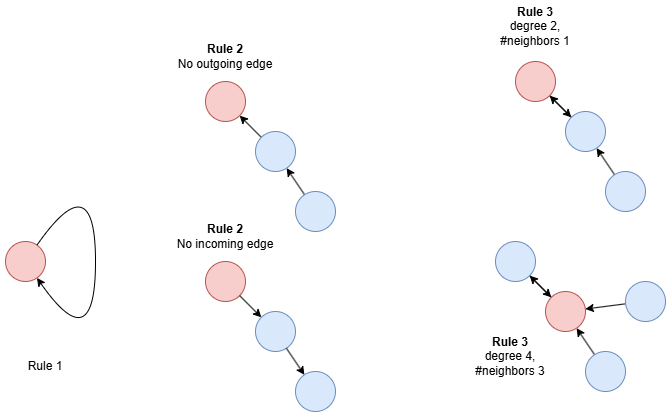

The diagram above was exported from draw.io. Its source (the exported page's mxGraphModel, read from the mxfile embedded in the PNG):
<mxGraphModel dx="1259" dy="655" grid="1" gridSize="10" guides="1" tooltips="1" connect="1" arrows="1" fold="1" page="1" pageScale="1" pageWidth="850" pageHeight="1100" math="0" shadow="0">
  <root>
    <mxCell id="0" />
    <mxCell id="1" parent="0" />
    <mxCell id="vMHNYOzbUvtIjYTE2Wbc-1" value="" style="ellipse;whiteSpace=wrap;html=1;aspect=fixed;fillColor=#f8cecc;strokeColor=#b85450;" vertex="1" parent="1">
      <mxGeometry x="140" y="330" width="40" height="40" as="geometry" />
    </mxCell>
    <mxCell id="vMHNYOzbUvtIjYTE2Wbc-2" value="" style="endArrow=classic;html=1;rounded=0;edgeStyle=orthogonalEdgeStyle;curved=1;" edge="1" parent="1" source="vMHNYOzbUvtIjYTE2Wbc-1" target="vMHNYOzbUvtIjYTE2Wbc-1">
      <mxGeometry width="50" height="50" relative="1" as="geometry">
        <mxPoint x="330" y="360" as="sourcePoint" />
        <mxPoint x="380" y="310" as="targetPoint" />
        <Array as="points">
          <mxPoint x="230" y="250" />
        </Array>
      </mxGeometry>
    </mxCell>
    <mxCell id="vMHNYOzbUvtIjYTE2Wbc-4" value="" style="ellipse;whiteSpace=wrap;html=1;aspect=fixed;fillColor=#f8cecc;strokeColor=#b85450;" vertex="1" parent="1">
      <mxGeometry x="340" y="170" width="40" height="40" as="geometry" />
    </mxCell>
    <mxCell id="vMHNYOzbUvtIjYTE2Wbc-8" style="rounded=0;orthogonalLoop=1;jettySize=auto;html=1;" edge="1" parent="1" source="vMHNYOzbUvtIjYTE2Wbc-5" target="vMHNYOzbUvtIjYTE2Wbc-4">
      <mxGeometry relative="1" as="geometry" />
    </mxCell>
    <mxCell id="vMHNYOzbUvtIjYTE2Wbc-5" value="" style="ellipse;whiteSpace=wrap;html=1;aspect=fixed;fillColor=#dae8fc;strokeColor=#6c8ebf;" vertex="1" parent="1">
      <mxGeometry x="390" y="220" width="40" height="40" as="geometry" />
    </mxCell>
    <mxCell id="vMHNYOzbUvtIjYTE2Wbc-7" style="rounded=0;orthogonalLoop=1;jettySize=auto;html=1;" edge="1" parent="1" source="vMHNYOzbUvtIjYTE2Wbc-6" target="vMHNYOzbUvtIjYTE2Wbc-5">
      <mxGeometry relative="1" as="geometry" />
    </mxCell>
    <mxCell id="vMHNYOzbUvtIjYTE2Wbc-6" value="" style="ellipse;whiteSpace=wrap;html=1;aspect=fixed;fillColor=#dae8fc;strokeColor=#6c8ebf;" vertex="1" parent="1">
      <mxGeometry x="430" y="280" width="40" height="40" as="geometry" />
    </mxCell>
    <mxCell id="vMHNYOzbUvtIjYTE2Wbc-9" value="" style="ellipse;whiteSpace=wrap;html=1;aspect=fixed;fillColor=#f8cecc;strokeColor=#b85450;" vertex="1" parent="1">
      <mxGeometry x="340" y="350" width="40" height="40" as="geometry" />
    </mxCell>
    <mxCell id="vMHNYOzbUvtIjYTE2Wbc-10" style="rounded=0;orthogonalLoop=1;jettySize=auto;html=1;" edge="1" parent="1" source="vMHNYOzbUvtIjYTE2Wbc-9" target="vMHNYOzbUvtIjYTE2Wbc-11">
      <mxGeometry relative="1" as="geometry" />
    </mxCell>
    <mxCell id="vMHNYOzbUvtIjYTE2Wbc-11" value="" style="ellipse;whiteSpace=wrap;html=1;aspect=fixed;fillColor=#dae8fc;strokeColor=#6c8ebf;" vertex="1" parent="1">
      <mxGeometry x="390" y="400" width="40" height="40" as="geometry" />
    </mxCell>
    <mxCell id="vMHNYOzbUvtIjYTE2Wbc-12" style="rounded=0;orthogonalLoop=1;jettySize=auto;html=1;" edge="1" parent="1" source="vMHNYOzbUvtIjYTE2Wbc-11" target="vMHNYOzbUvtIjYTE2Wbc-13">
      <mxGeometry relative="1" as="geometry" />
    </mxCell>
    <mxCell id="vMHNYOzbUvtIjYTE2Wbc-13" value="" style="ellipse;whiteSpace=wrap;html=1;aspect=fixed;fillColor=#dae8fc;strokeColor=#6c8ebf;" vertex="1" parent="1">
      <mxGeometry x="430" y="460" width="40" height="40" as="geometry" />
    </mxCell>
    <mxCell id="vMHNYOzbUvtIjYTE2Wbc-19" style="rounded=0;orthogonalLoop=1;jettySize=auto;html=1;" edge="1" parent="1" source="vMHNYOzbUvtIjYTE2Wbc-14" target="vMHNYOzbUvtIjYTE2Wbc-16">
      <mxGeometry relative="1" as="geometry" />
    </mxCell>
    <mxCell id="vMHNYOzbUvtIjYTE2Wbc-14" value="" style="ellipse;whiteSpace=wrap;html=1;aspect=fixed;fillColor=#f8cecc;strokeColor=#b85450;" vertex="1" parent="1">
      <mxGeometry x="650" y="150" width="40" height="40" as="geometry" />
    </mxCell>
    <mxCell id="vMHNYOzbUvtIjYTE2Wbc-15" style="rounded=0;orthogonalLoop=1;jettySize=auto;html=1;" edge="1" parent="1" source="vMHNYOzbUvtIjYTE2Wbc-16" target="vMHNYOzbUvtIjYTE2Wbc-14">
      <mxGeometry relative="1" as="geometry" />
    </mxCell>
    <mxCell id="vMHNYOzbUvtIjYTE2Wbc-16" value="" style="ellipse;whiteSpace=wrap;html=1;aspect=fixed;fillColor=#dae8fc;strokeColor=#6c8ebf;" vertex="1" parent="1">
      <mxGeometry x="700" y="200" width="40" height="40" as="geometry" />
    </mxCell>
    <mxCell id="vMHNYOzbUvtIjYTE2Wbc-17" style="rounded=0;orthogonalLoop=1;jettySize=auto;html=1;" edge="1" parent="1" source="vMHNYOzbUvtIjYTE2Wbc-18" target="vMHNYOzbUvtIjYTE2Wbc-16">
      <mxGeometry relative="1" as="geometry" />
    </mxCell>
    <mxCell id="vMHNYOzbUvtIjYTE2Wbc-18" value="" style="ellipse;whiteSpace=wrap;html=1;aspect=fixed;fillColor=#dae8fc;strokeColor=#6c8ebf;" vertex="1" parent="1">
      <mxGeometry x="740" y="260" width="40" height="40" as="geometry" />
    </mxCell>
    <mxCell id="vMHNYOzbUvtIjYTE2Wbc-20" style="rounded=0;orthogonalLoop=1;jettySize=auto;html=1;" edge="1" parent="1" source="vMHNYOzbUvtIjYTE2Wbc-21" target="vMHNYOzbUvtIjYTE2Wbc-23">
      <mxGeometry relative="1" as="geometry" />
    </mxCell>
    <mxCell id="vMHNYOzbUvtIjYTE2Wbc-21" value="" style="ellipse;whiteSpace=wrap;html=1;aspect=fixed;fillColor=#dae8fc;strokeColor=#6c8ebf;" vertex="1" parent="1">
      <mxGeometry x="630" y="330" width="40" height="40" as="geometry" />
    </mxCell>
    <mxCell id="vMHNYOzbUvtIjYTE2Wbc-22" style="rounded=0;orthogonalLoop=1;jettySize=auto;html=1;" edge="1" parent="1" source="vMHNYOzbUvtIjYTE2Wbc-23" target="vMHNYOzbUvtIjYTE2Wbc-21">
      <mxGeometry relative="1" as="geometry" />
    </mxCell>
    <mxCell id="vMHNYOzbUvtIjYTE2Wbc-23" value="" style="ellipse;whiteSpace=wrap;html=1;aspect=fixed;fillColor=#f8cecc;strokeColor=#b85450;" vertex="1" parent="1">
      <mxGeometry x="680" y="380" width="40" height="40" as="geometry" />
    </mxCell>
    <mxCell id="vMHNYOzbUvtIjYTE2Wbc-24" style="rounded=0;orthogonalLoop=1;jettySize=auto;html=1;" edge="1" parent="1" source="vMHNYOzbUvtIjYTE2Wbc-25" target="vMHNYOzbUvtIjYTE2Wbc-23">
      <mxGeometry relative="1" as="geometry" />
    </mxCell>
    <mxCell id="vMHNYOzbUvtIjYTE2Wbc-25" value="" style="ellipse;whiteSpace=wrap;html=1;aspect=fixed;fillColor=#dae8fc;strokeColor=#6c8ebf;" vertex="1" parent="1">
      <mxGeometry x="720" y="440" width="40" height="40" as="geometry" />
    </mxCell>
    <mxCell id="vMHNYOzbUvtIjYTE2Wbc-27" style="rounded=0;orthogonalLoop=1;jettySize=auto;html=1;" edge="1" parent="1" source="vMHNYOzbUvtIjYTE2Wbc-26" target="vMHNYOzbUvtIjYTE2Wbc-23">
      <mxGeometry relative="1" as="geometry" />
    </mxCell>
    <mxCell id="vMHNYOzbUvtIjYTE2Wbc-26" value="" style="ellipse;whiteSpace=wrap;html=1;aspect=fixed;fillColor=#dae8fc;strokeColor=#6c8ebf;" vertex="1" parent="1">
      <mxGeometry x="760" y="370" width="40" height="40" as="geometry" />
    </mxCell>
    <mxCell id="vMHNYOzbUvtIjYTE2Wbc-28" value="Rule 1" style="text;html=1;align=center;verticalAlign=middle;whiteSpace=wrap;rounded=0;" vertex="1" parent="1">
      <mxGeometry x="150" y="440" width="60" height="30" as="geometry" />
    </mxCell>
    <mxCell id="vMHNYOzbUvtIjYTE2Wbc-30" value="&lt;b&gt;Rule 2&lt;/b&gt;&lt;div&gt;No outgoing edge&lt;/div&gt;" style="text;html=1;align=center;verticalAlign=middle;whiteSpace=wrap;rounded=0;" vertex="1" parent="1">
      <mxGeometry x="305" y="130" width="110" height="30" as="geometry" />
    </mxCell>
    <mxCell id="vMHNYOzbUvtIjYTE2Wbc-31" value="&lt;b&gt;Rule 2&lt;/b&gt;&lt;div&gt;No incoming edge&lt;/div&gt;" style="text;html=1;align=center;verticalAlign=middle;whiteSpace=wrap;rounded=0;" vertex="1" parent="1">
      <mxGeometry x="305" y="310" width="110" height="30" as="geometry" />
    </mxCell>
    <mxCell id="vMHNYOzbUvtIjYTE2Wbc-32" value="&lt;b&gt;Rule 3&lt;/b&gt;&lt;div&gt;degree 2, #neighbors 1&lt;/div&gt;" style="text;html=1;align=center;verticalAlign=middle;whiteSpace=wrap;rounded=0;" vertex="1" parent="1">
      <mxGeometry x="615" y="100" width="110" height="30" as="geometry" />
    </mxCell>
    <mxCell id="vMHNYOzbUvtIjYTE2Wbc-33" value="&lt;b&gt;Rule 3&lt;/b&gt;&lt;div&gt;degree 4, #neighbors 3&lt;/div&gt;" style="text;html=1;align=center;verticalAlign=middle;whiteSpace=wrap;rounded=0;" vertex="1" parent="1">
      <mxGeometry x="590" y="430" width="110" height="30" as="geometry" />
    </mxCell>
  </root>
</mxGraphModel>